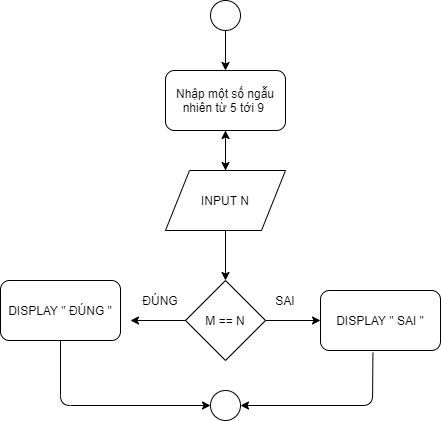

The diagram above was exported from draw.io. Its source (the exported page's mxGraphModel, read from the mxfile embedded in the PNG):
<mxGraphModel dx="1038" dy="548" grid="1" gridSize="10" guides="1" tooltips="1" connect="1" arrows="1" fold="1" page="1" pageScale="1" pageWidth="827" pageHeight="1169" math="0" shadow="0">
  <root>
    <mxCell id="0" />
    <mxCell id="1" parent="0" />
    <mxCell id="phmt5SdSZb1raHANx90F-1" value="" style="ellipse;whiteSpace=wrap;html=1;aspect=fixed;" vertex="1" parent="1">
      <mxGeometry x="330" y="50" width="30" height="30" as="geometry" />
    </mxCell>
    <mxCell id="phmt5SdSZb1raHANx90F-2" value="" style="endArrow=classic;html=1;exitX=0.5;exitY=1;exitDx=0;exitDy=0;" edge="1" parent="1" source="phmt5SdSZb1raHANx90F-1">
      <mxGeometry width="50" height="50" relative="1" as="geometry">
        <mxPoint x="330" y="190" as="sourcePoint" />
        <mxPoint x="345" y="120" as="targetPoint" />
      </mxGeometry>
    </mxCell>
    <mxCell id="phmt5SdSZb1raHANx90F-3" value="Nhập một số ngẫu nhiên từ 5 tới 9&amp;nbsp;" style="rounded=1;whiteSpace=wrap;html=1;" vertex="1" parent="1">
      <mxGeometry x="285" y="120" width="120" height="60" as="geometry" />
    </mxCell>
    <mxCell id="phmt5SdSZb1raHANx90F-4" value="" style="endArrow=classic;html=1;exitX=0.5;exitY=1;exitDx=0;exitDy=0;" edge="1" parent="1" source="phmt5SdSZb1raHANx90F-3">
      <mxGeometry width="50" height="50" relative="1" as="geometry">
        <mxPoint x="355" y="90" as="sourcePoint" />
        <mxPoint x="345" y="220" as="targetPoint" />
      </mxGeometry>
    </mxCell>
    <mxCell id="phmt5SdSZb1raHANx90F-9" value="" style="edgeStyle=orthogonalEdgeStyle;rounded=0;orthogonalLoop=1;jettySize=auto;html=1;" edge="1" parent="1" source="phmt5SdSZb1raHANx90F-5" target="phmt5SdSZb1raHANx90F-3">
      <mxGeometry relative="1" as="geometry" />
    </mxCell>
    <mxCell id="phmt5SdSZb1raHANx90F-5" value="INPUT N" style="shape=parallelogram;perimeter=parallelogramPerimeter;whiteSpace=wrap;html=1;" vertex="1" parent="1">
      <mxGeometry x="285" y="220" width="120" height="60" as="geometry" />
    </mxCell>
    <mxCell id="phmt5SdSZb1raHANx90F-6" value="M == N" style="rhombus;whiteSpace=wrap;html=1;" vertex="1" parent="1">
      <mxGeometry x="305" y="330" width="80" height="80" as="geometry" />
    </mxCell>
    <mxCell id="phmt5SdSZb1raHANx90F-10" value="" style="edgeStyle=orthogonalEdgeStyle;rounded=0;orthogonalLoop=1;jettySize=auto;html=1;entryX=0.5;entryY=0;entryDx=0;entryDy=0;exitX=0.5;exitY=1;exitDx=0;exitDy=0;" edge="1" parent="1" source="phmt5SdSZb1raHANx90F-5" target="phmt5SdSZb1raHANx90F-6">
      <mxGeometry relative="1" as="geometry">
        <mxPoint x="345" y="290" as="sourcePoint" />
        <mxPoint x="355" y="190" as="targetPoint" />
      </mxGeometry>
    </mxCell>
    <mxCell id="phmt5SdSZb1raHANx90F-11" value="" style="endArrow=classic;html=1;exitX=0;exitY=0.5;exitDx=0;exitDy=0;" edge="1" parent="1" source="phmt5SdSZb1raHANx90F-6">
      <mxGeometry width="50" height="50" relative="1" as="geometry">
        <mxPoint x="390" y="310" as="sourcePoint" />
        <mxPoint x="250" y="370" as="targetPoint" />
      </mxGeometry>
    </mxCell>
    <mxCell id="phmt5SdSZb1raHANx90F-12" value="DISPLAY &quot; ĐÚNG &quot;" style="rounded=1;whiteSpace=wrap;html=1;" vertex="1" parent="1">
      <mxGeometry x="120" y="330" width="120" height="60" as="geometry" />
    </mxCell>
    <mxCell id="phmt5SdSZb1raHANx90F-14" value="ĐÚNG" style="text;html=1;strokeColor=none;fillColor=none;align=center;verticalAlign=middle;whiteSpace=wrap;rounded=0;" vertex="1" parent="1">
      <mxGeometry x="260" y="340" width="40" height="20" as="geometry" />
    </mxCell>
    <mxCell id="phmt5SdSZb1raHANx90F-17" value="" style="endArrow=classic;html=1;exitX=1;exitY=0.5;exitDx=0;exitDy=0;" edge="1" parent="1" source="phmt5SdSZb1raHANx90F-6">
      <mxGeometry width="50" height="50" relative="1" as="geometry">
        <mxPoint x="390" y="310" as="sourcePoint" />
        <mxPoint x="440" y="370" as="targetPoint" />
      </mxGeometry>
    </mxCell>
    <mxCell id="phmt5SdSZb1raHANx90F-18" value="DISPLAY &quot; SAI &quot;" style="rounded=1;whiteSpace=wrap;html=1;" vertex="1" parent="1">
      <mxGeometry x="440" y="340" width="120" height="60" as="geometry" />
    </mxCell>
    <mxCell id="phmt5SdSZb1raHANx90F-19" value="SAI" style="text;html=1;strokeColor=none;fillColor=none;align=center;verticalAlign=middle;whiteSpace=wrap;rounded=0;" vertex="1" parent="1">
      <mxGeometry x="385" y="340" width="40" height="20" as="geometry" />
    </mxCell>
    <mxCell id="phmt5SdSZb1raHANx90F-21" value="" style="ellipse;whiteSpace=wrap;html=1;aspect=fixed;" vertex="1" parent="1">
      <mxGeometry x="330" y="440" width="30" height="30" as="geometry" />
    </mxCell>
    <mxCell id="phmt5SdSZb1raHANx90F-22" value="" style="endArrow=classic;html=1;exitX=0.5;exitY=1;exitDx=0;exitDy=0;entryX=0;entryY=0.5;entryDx=0;entryDy=0;" edge="1" parent="1" source="phmt5SdSZb1raHANx90F-12" target="phmt5SdSZb1raHANx90F-21">
      <mxGeometry width="50" height="50" relative="1" as="geometry">
        <mxPoint x="390" y="310" as="sourcePoint" />
        <mxPoint x="440" y="260" as="targetPoint" />
        <Array as="points">
          <mxPoint x="180" y="455" />
        </Array>
      </mxGeometry>
    </mxCell>
    <mxCell id="phmt5SdSZb1raHANx90F-23" value="" style="endArrow=classic;html=1;exitX=0.437;exitY=1.037;exitDx=0;exitDy=0;entryX=1;entryY=0.5;entryDx=0;entryDy=0;exitPerimeter=0;" edge="1" parent="1" source="phmt5SdSZb1raHANx90F-18" target="phmt5SdSZb1raHANx90F-21">
      <mxGeometry width="50" height="50" relative="1" as="geometry">
        <mxPoint x="425" y="390" as="sourcePoint" />
        <mxPoint x="575" y="455" as="targetPoint" />
        <Array as="points">
          <mxPoint x="492" y="455" />
        </Array>
      </mxGeometry>
    </mxCell>
  </root>
</mxGraphModel>